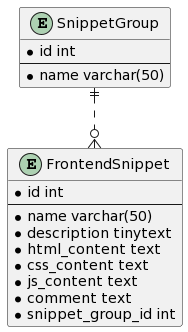

The diagram above was rendered by PlantUML. Its source (embedded in the PNG):
@startuml
entity "SnippetGroup" as sg {
* id int
--
* name varchar(50)
}
entity "FrontendSnippet" as fs{
* id int
--
* name varchar(50)
* description tinytext
* html_content text
* css_content text
* js_content text
* comment text
* snippet_group_id int
} 

sg ||..o{ fs
@enduml